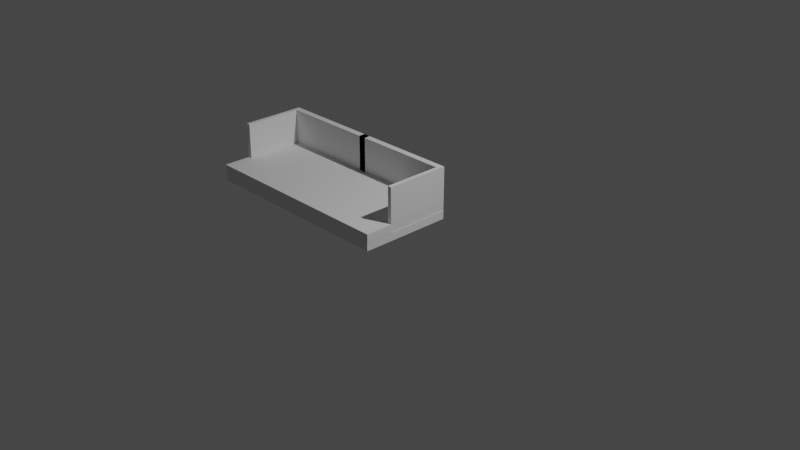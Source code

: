 # Source: Couch.blend  (saved by Blender 2.83.19; exported with 4.5.12 LTS)
import bpy
from mathutils import Matrix  # noqa: F401  (used for matrix-valued properties, if any)

bpy.ops.wm.read_factory_settings(use_empty=True)
scene = bpy.context.scene
scene.name = 'Scene'

# ---- collections
col_collection = bpy.data.collections.new('Collection'); scene.collection.children.link(col_collection)

# ---- world
world_world = bpy.data.worlds.new('World'); scene.world = world_world
world_world.use_nodes = True; world_world.node_tree.nodes.clear()
_N = world_world.node_tree.nodes; _L = world_world.node_tree.links
n0 = _N.new('ShaderNodeOutputWorld'); n0.name = 'World Output'; n0.location = (300, 300)
n1 = _N.new('ShaderNodeBackground'); n1.name = 'Background'; n1.location = (10, 300)
n1.inputs[0].default_value = (0.05088, 0.05088, 0.05088, 1.0)
_L.new(n1.outputs[0], n0.inputs[0])
n0.is_active_output = True
world_world.color = (0.05088, 0.05088, 0.05088)
world_world.use_sun_shadow = False
world_world.sun_shadow_jitter_overblur = 0.0

# ---- cameras
cam_camera = bpy.data.cameras.new('Camera')
cam_camera.clip_end = 100.0
cam_camera.ortho_scale = 7.314

# ---- lights
light_light = bpy.data.lights.new('Light', 'POINT')
light_light.transmission_factor = 0.0
light_light.energy = 1000.0
light_light.shadow_soft_size = 0.1
light_light.shadow_maximum_resolution = 0.006
light_light.use_absolute_resolution = True

# ---- meshes
me_cube_001 = bpy.data.meshes.new('Cube.001')
me_cube_001.from_pydata([(-1.0, -1.0, -1.0), (-1.0, -1.0, 1.0), (-1.0, 1.0, -1.0), (-1.0, 1.0, 1.0), (1.0, -1.0, -1.0), (1.0, 1.0, -1.0), (1.0, 1.0, 1.0), (-1.0, -0.3967, -1.0), (-1.0, -0.3967, 1.0), (1.0, -0.3967, -1.0), (1.0, -0.3967, 1.0), (0.963, 1.0, -1.0), (0.963, 1.0, 1.0), (0.963, -1.0, -1.0), (0.963, -1.0, 1.0), (0.963, -0.3967, 1.0), (0.963, -0.3967, -1.0), (0.9638, -0.3967, 1.0), (0.9638, -1.0, 1.0), (0.9638, -1.0, -1.0), (0.9638, -0.3967, -1.0), (-0.9631, 1.0, -1.0), (-0.9631, -1.0, 1.0), (-0.9631, -0.3967, -1.0), (-0.9631, 1.0, 1.0), (-0.9631, -1.0, -1.0), (-0.9631, -0.3967, 1.0), (1.004, -0.3967, 1.0), (1.004, -1.0, 1.0), (1.004, -1.0, -1.0), (1.004, -0.3967, -1.0)], [], [(7, 8, 3, 2), (11, 12, 6, 5), (25, 22, 1, 0), (16, 9, 4, 13), (26, 8, 1, 22), (24, 3, 8, 26), (11, 5, 9, 16), (5, 6, 10, 9), (0, 1, 8, 7), (21, 11, 16, 23), (6, 12, 15, 10), (23, 16, 13, 25), (21, 24, 12, 11), (19, 20, 30, 29), (4, 9, 20, 19), (2, 3, 24, 21), (7, 23, 25, 0), (2, 21, 23, 7), (12, 24, 26, 15), (15, 26, 22, 14), (13, 14, 22, 25), (30, 27, 28, 29), (17, 18, 28, 27), (20, 17, 27, 30), (18, 19, 29, 28)])
_uv = me_cube_001.uv_layers.new(name='UVMap')
_uv.uv.foreach_set('vector', [0.375, 0.07541, 0.625, 0.07541, 0.625, 0.25, 0.375, 0.25, 0.375, 0.4954, 0.625, 0.4954, 0.625, 0.5, 0.375, 0.5, 0.375, 0.9954, 0.625, 0.9954, 0.625, 1.0, 0.375, 1.0, 0.3704, 0.6746, 0.375, 0.6746, 0.375, 0.75, 0.3704, 0.75, 0.8704, 0.6746, 0.875, 0.6746, 0.875, 0.75, 0.8704, 0.75, 0.8704, 0.5, 0.875, 0.5, 0.875, 0.6746, 0.8704, 0.6746, 0.3704, 0.5, 0.375, 0.5, 0.375, 0.6746, 0.3704, 0.6746, 0.375, 0.5, 0.625, 0.5, 0.625, 0.6746, 0.375, 0.6746, 0.375, 0.0, 0.625, 0.0, 0.625, 0.07541, 0.375, 0.07541, 0.1296, 0.5, 0.3704, 0.5, 0.3704, 0.6746, 0.1296, 0.6746, 0.625, 0.5, 0.6296, 0.5, 0.6296, 0.6746, 0.625, 0.6746, 0.1296, 0.6746, 0.3704, 0.6746, 0.3704, 0.75, 0.1296, 0.75, 0.375, 0.2546, 0.625, 0.2546, 0.625, 0.4954, 0.375, 0.4954, 0.375, 0.75, 0.375, 0.6746, 0.375, 0.6746, 0.375, 0.75, 0.375, 0.75, 0.375, 0.6746, 0.375, 0.6746, 0.375, 0.75, 0.375, 0.25, 0.625, 0.25, 0.625, 0.2546, 0.375, 0.2546, 0.125, 0.6746, 0.1296, 0.6746, 0.1296, 0.75, 0.125, 0.75, 0.125, 0.5, 0.1296, 0.5, 0.1296, 0.6746, 0.125, 0.6746, 0.6296, 0.5, 0.8704, 0.5, 0.8704, 0.6746, 0.6296, 0.6746, 0.6296, 0.6746, 0.8704, 0.6746, 0.8704, 0.75, 0.6296, 0.75, 0.375, 0.7546, 0.625, 0.7546, 0.625, 0.9954, 0.375, 0.9954, 0.375, 0.6746, 0.625, 0.6746, 0.625, 0.75, 0.375, 0.75, 0.0, 0.0, 0.0, 0.0, 0.0, 0.0, 0.0, 0.0, 0.0, 0.0, 0.0, 0.0, 0.0, 0.0, 0.0, 0.0, 0.0, 0.0, 0.0, 0.0, 0.0, 0.0, 0.0, 0.0])
me_cube_001.use_remesh_fix_poles = True
me_cube_001.use_remesh_preserve_attributes = False
me_cube_001.use_mirror_vertex_groups = False
me_cube_001.update()
me_cube_002 = bpy.data.meshes.new('Cube.002')
me_cube_002.from_pydata([(-1.0, -0.3968, -1.0), (-1.0, -0.3968, 1.0), (-1.0, 1.0, -1.0), (-1.0, 1.0, 1.0), (1.0, -0.3968, -1.0), (1.0, -0.3968, 1.0), (1.0, 1.0, -1.0), (1.0, 1.0, 1.0), (-1.0, -0.3968, 7.664), (-1.0, 1.0, 7.664), (1.0, 1.0, 7.664), (1.0, -0.3968, 7.664), (-1.0, 0.8662, -1.0), (-1.0, 0.8662, 1.0), (1.0, 0.8662, -1.0), (1.0, 0.8662, 1.0), (-1.0, 0.8662, 7.664), (1.0, 0.8662, 7.664), (-52.93, 0.8662, 1.0), (-52.93, 1.0, 1.0), (-52.93, 1.0, -1.0), (-52.93, 0.8662, 7.664), (-52.93, 1.0, 7.664), (-52.93, 0.8662, -1.0)], [], [(13, 16, 21, 18), (2, 3, 7, 6), (14, 15, 5, 4), (4, 5, 1, 0), (12, 14, 4, 0), (15, 7, 10, 17), (17, 16, 8, 11), (13, 1, 8, 16), (1, 5, 11, 8), (7, 3, 9, 10), (9, 3, 19, 22), (10, 9, 16, 17), (5, 15, 17, 11), (2, 6, 14, 12), (6, 7, 15, 14), (0, 1, 13, 12), (23, 18, 19, 20), (19, 18, 21, 22), (12, 13, 18, 23), (2, 12, 23, 20), (3, 2, 20, 19), (16, 9, 22, 21)])
_uv = me_cube_002.uv_layers.new(name='UVMap')
_uv.uv.foreach_set('vector', [0.625, 0.2333, 0.625, 0.2333, 0.625, 0.2333, 0.625, 0.2333, 0.375, 0.25, 0.625, 0.25, 0.625, 0.5, 0.375, 0.5, 0.375, 0.5167, 0.625, 0.5167, 0.625, 0.75, 0.375, 0.75, 0.375, 0.75, 0.625, 0.75, 0.625, 1.0, 0.375, 1.0, 0.125, 0.5167, 0.375, 0.5167, 0.375, 0.75, 0.125, 0.75, 0.625, 0.5167, 0.625, 0.5, 0.625, 0.5, 0.625, 0.5167, 0.625, 0.5167, 0.875, 0.5167, 0.875, 0.75, 0.625, 0.75, 0.625, 0.2333, 0.625, 0.0, 0.625, 0.0, 0.625, 0.2333, 0.625, 1.0, 0.625, 0.75, 0.625, 0.75, 0.625, 1.0, 0.625, 0.5, 0.625, 0.25, 0.625, 0.25, 0.625, 0.5, 0.625, 0.25, 0.625, 0.25, 0.625, 0.25, 0.625, 0.25, 0.625, 0.5, 0.875, 0.5, 0.875, 0.5167, 0.625, 0.5167, 0.625, 0.75, 0.625, 0.5167, 0.625, 0.5167, 0.625, 0.75, 0.125, 0.5, 0.375, 0.5, 0.375, 0.5167, 0.125, 0.5167, 0.375, 0.5, 0.625, 0.5, 0.625, 0.5167, 0.375, 0.5167, 0.375, 0.0, 0.625, 0.0, 0.625, 0.2333, 0.375, 0.2333, 0.375, 0.2333, 0.625, 0.2333, 0.625, 0.25, 0.375, 0.25, 0.625, 0.25, 0.625, 0.2333, 0.625, 0.2333, 0.625, 0.25, 0.375, 0.2333, 0.625, 0.2333, 0.625, 0.2333, 0.375, 0.2333, 0.125, 0.5, 0.125, 0.5167, 0.125, 0.5167, 0.125, 0.5, 0.625, 0.25, 0.375, 0.25, 0.375, 0.25, 0.625, 0.25, 0.875, 0.5167, 0.875, 0.5, 0.875, 0.5, 0.875, 0.5167])
me_cube_002.use_remesh_fix_poles = True
me_cube_002.use_remesh_preserve_attributes = False
me_cube_002.use_mirror_vertex_groups = False
me_cube_002.update()
me_cube_003 = bpy.data.meshes.new('Cube.003')
me_cube_003.from_pydata([(-1.0, -1.0, -1.0), (-1.0, -1.0, 1.0), (-1.0, 1.0, -1.0), (-1.0, 1.0, 1.0), (1.0, -1.0, -1.0), (1.0, -1.0, 1.0), (1.0, 1.0, -1.0), (1.0, 1.0, 1.0)], [], [(0, 1, 3, 2), (2, 3, 7, 6), (6, 7, 5, 4), (4, 5, 1, 0), (2, 6, 4, 0), (7, 3, 1, 5)])
_uv = me_cube_003.uv_layers.new(name='UVMap')
_uv.uv.foreach_set('vector', [0.375, 0.0, 0.625, 0.0, 0.625, 0.25, 0.375, 0.25, 0.375, 0.25, 0.625, 0.25, 0.625, 0.5, 0.375, 0.5, 0.375, 0.5, 0.625, 0.5, 0.625, 0.75, 0.375, 0.75, 0.375, 0.75, 0.625, 0.75, 0.625, 1.0, 0.375, 1.0, 0.125, 0.5, 0.375, 0.5, 0.375, 0.75, 0.125, 0.75, 0.625, 0.5, 0.875, 0.5, 0.875, 0.75, 0.625, 0.75])
me_cube_003.use_remesh_fix_poles = True
me_cube_003.use_remesh_preserve_attributes = False
me_cube_003.use_mirror_vertex_groups = False
me_cube_003.update()

# ---- objects
ob_light = bpy.data.objects.new('Light', light_light)
ob_camera = bpy.data.objects.new('Camera', cam_camera)
ob_empty = bpy.data.objects.new('Empty', None)
ob_cube = bpy.data.objects.new('Cube', me_cube_001)
ob_empty_001 = bpy.data.objects.new('Empty.001', None)
ob_empty_002 = bpy.data.objects.new('Empty.002', None)
ob_empty_003 = bpy.data.objects.new('Empty.003', None)
ob_cube_001 = bpy.data.objects.new('Cube.001', me_cube_002)
ob_cube_002 = bpy.data.objects.new('Cube.002', me_cube_003)

# ---- transforms, parenting, visibility, modifiers, constraints
ob_light.location = (4.076, 1.005, 5.904)
ob_light.rotation_euler = (0.6503, 0.05522, 1.866)
ob_light.lock_rotations_4d = False
ob_light.empty_display_type = 'ARROWS'
ob_light.color = (0.0, 0.0, 0.0, 0.0)
ob_light.lineart.crease_threshold = 0.0
ob_camera.location = (7.359, -6.926, 4.958)
ob_camera.rotation_euler = (1.109, 0.0, 0.8149)
ob_camera.lock_rotations_4d = False
ob_camera.empty_display_type = 'ARROWS'
ob_camera.color = (0.0, 0.0, 0.0, 0.0)
ob_camera.display_type = 'WIRE'
ob_camera.lineart.crease_threshold = 0.0
ob_empty.location = (-0.06808, 0.3322, 0.0)
ob_empty.rotation_euler = (0.00191, 0.009883, 0.006205)
ob_empty.scale = (0.7632, 0.7631, 0.9999)
ob_empty.empty_display_type = 'IMAGE'
ob_empty.empty_display_size = 5.0
ob_empty.lineart.crease_threshold = 0.0
ob_cube.location = (-0.7504, -0.2657, 0.1885)
ob_cube.scale = (1.133, 0.51, 0.04511)
ob_cube.lineart.crease_threshold = 0.0
ob_empty_001.location = (-0.05187, 1.737, -0.5858)
ob_empty_001.rotation_euler = (1.586, -0.006232, 0.001983)
ob_empty_001.scale = (0.7632, 0.7631, 0.9999)
ob_empty_001.empty_display_type = 'IMAGE'
ob_empty_001.empty_display_size = 5.0
ob_empty_001.lineart.crease_threshold = 0.0
ob_empty_002.location = (-0.05187, 1.737, -0.5858)
ob_empty_002.rotation_euler = (1.586, -0.006232, 0.001983)
ob_empty_002.scale = (0.7632, 0.7631, 0.9999)
ob_empty_002.empty_display_type = 'IMAGE'
ob_empty_002.empty_display_size = 5.0
ob_empty_002.lineart.crease_threshold = 0.0
ob_empty_003.location = (-2.07, 0.8905, -0.5164)
ob_empty_003.rotation_euler = (1.562, -0.00359, -1.599)
ob_empty_003.scale = (0.7632, 0.7631, 0.9999)
ob_empty_003.empty_display_type = 'IMAGE'
ob_empty_003.empty_display_size = 5.0
ob_empty_003.lineart.crease_threshold = 0.0
ob_cube_001.location = (0.3626, -0.2657, 0.2773)
ob_cube_001.scale = (0.02182, 0.51, 0.04511)
ob_cube_001.lineart.crease_threshold = 0.0
_m = ob_cube_001.modifiers.new('Mirror', 'MIRROR')
_m.mirror_object = ob_cube
ob_cube_002.location = (-0.7405, -0.2667, 0.09981)
ob_cube_002.scale = (1.126, 0.51, 0.04511)
ob_cube_002.lineart.crease_threshold = 0.0

# ---- collection membership
col_collection.objects.link(ob_light)
col_collection.objects.link(ob_camera)
col_collection.objects.link(ob_empty)
col_collection.objects.link(ob_cube)
col_collection.objects.link(ob_empty_001)
col_collection.objects.link(ob_empty_002)
col_collection.objects.link(ob_empty_003)
col_collection.objects.link(ob_cube_001)
col_collection.objects.link(ob_cube_002)

# ---- scene / render settings (as saved in the file)
scene.camera = ob_camera
scene.frame_start = 1; scene.frame_end = 250; scene.frame_set(2)
scene.render.engine = 'BLENDER_EEVEE_NEXT'
scene.cycles.use_denoising = False
scene.cycles.samples = 128
scene.cycles.sampling_pattern = 'TABULATED_SOBOL'
scene.cycles.use_adaptive_sampling = False
scene.cycles.use_light_tree = False
scene.view_settings.view_transform = 'Filmic'
bpy.context.view_layer.update()
